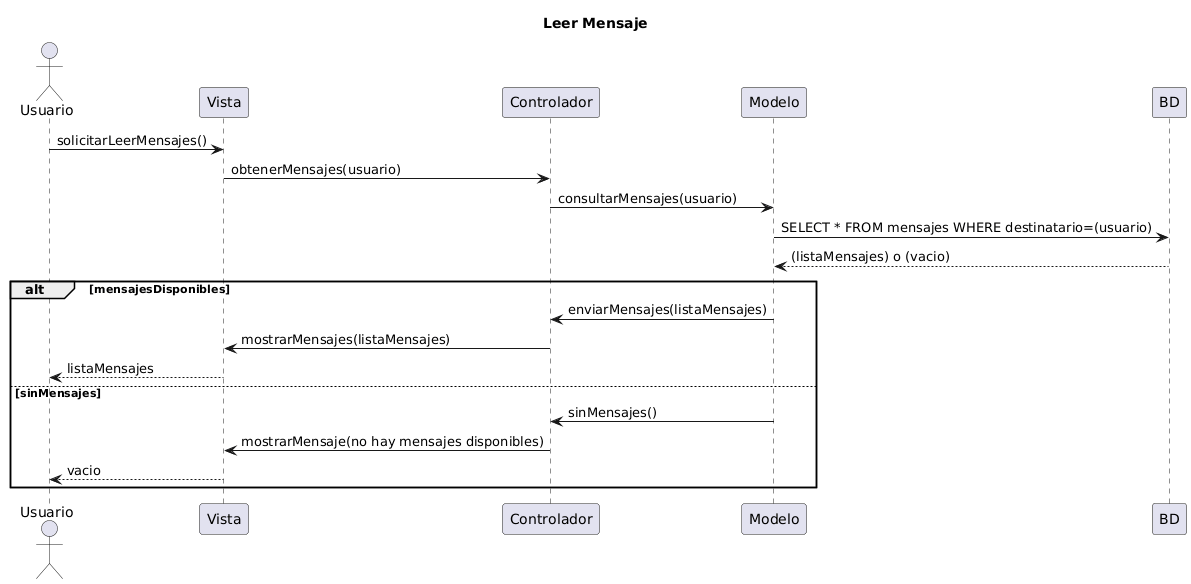

The diagram above was rendered by PlantUML. Its source (embedded in the PNG):
@startuml
title Leer Mensaje
actor Usuario

Usuario -> Vista: solicitarLeerMensajes()
Vista -> Controlador: obtenerMensajes(usuario)
Controlador -> Modelo: consultarMensajes(usuario)
Modelo -> BD: SELECT * FROM mensajes WHERE destinatario=(usuario)
BD --> Modelo: (listaMensajes) o (vacio)

alt mensajesDisponibles
    Modelo -> Controlador: enviarMensajes(listaMensajes)
    Controlador -> Vista: mostrarMensajes(listaMensajes)
    Vista --> Usuario: listaMensajes
else sinMensajes
    Modelo -> Controlador: sinMensajes()
    Controlador -> Vista: mostrarMensaje(no hay mensajes disponibles)
    Vista --> Usuario: vacio
end
@enduml